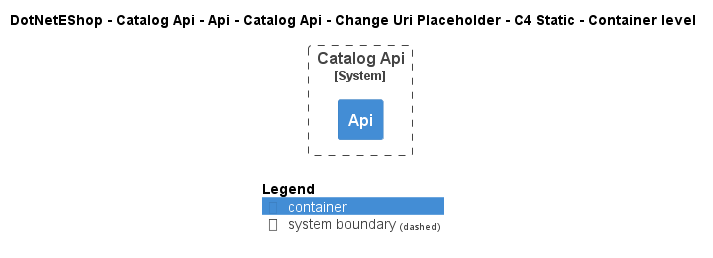

The diagram above was rendered by PlantUML. Its source (embedded in the PNG):
@startuml
!include ..\..\..\..\..\..\..\..\..\.c4s\C4_Container.puml

AddElementTag("c4interflow:lifecycle:new", $bgColor=green, $fontColor=#ffffff, $borderColor=green, $shadowing="False")
AddElementTag("c4interflow:lifecycle:changed", $bgColor=orange, $fontColor=#ffffff, $borderColor=orange, $shadowing="False")
AddElementTag("c4interflow:lifecycle:removed", $bgColor=red, $fontColor=#ffffff, $borderColor=red, $shadowing="False")

AddRelTag("c4interflow:lifecycle:new", $textColor=green, $lineColor=green)
AddRelTag("c4interflow:lifecycle:changed", $textColor=orange, $lineColor=orange)
AddRelTag("c4interflow:lifecycle:removed", $textColor=red, $lineColor=red)

SHOW_PERSON_PORTRAIT()
LAYOUT_TOP_DOWN()

skinparam linetype polyline

title DotNetEShop - Catalog Api - Api - Catalog Api - Change Uri Placeholder - C4 Static - Container level


System_Boundary(DotNetEShop.SoftwareSystems.CatalogApi, "Catalog Api") {
    Container(DotNetEShop.SoftwareSystems.CatalogApi.Containers.Api, "Api", "", "")
}



SHOW_LEGEND()
@enduml